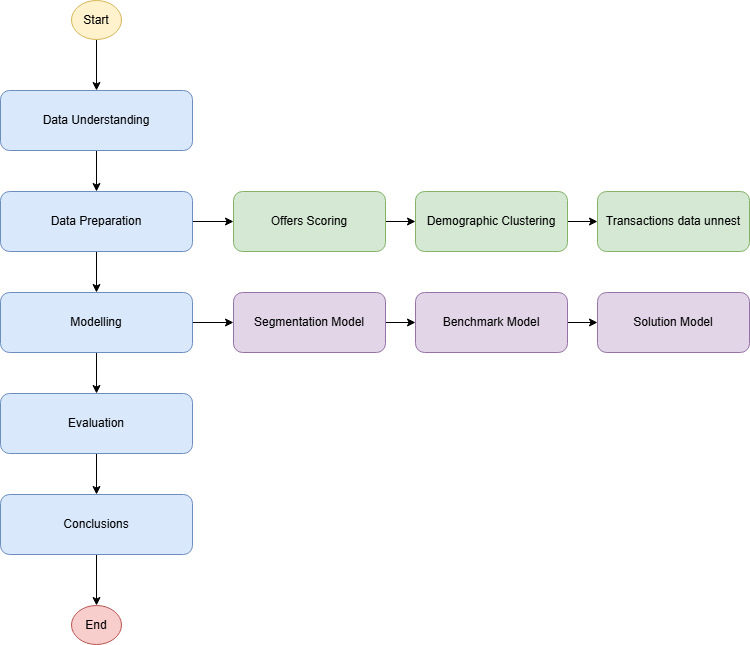

The diagram above was exported from draw.io. Its source (the exported page's mxGraphModel, read from the mxfile embedded in the PNG):
<mxGraphModel dx="1560" dy="1004" grid="0" gridSize="10" guides="1" tooltips="1" connect="1" arrows="1" fold="1" page="0" pageScale="1" pageWidth="850" pageHeight="1100" math="0" shadow="0">
  <root>
    <mxCell id="0" />
    <mxCell id="1" parent="0" />
    <mxCell id="1iY20AIrQid3Mby6hyUZ-6" value="" style="edgeStyle=orthogonalEdgeStyle;rounded=0;orthogonalLoop=1;jettySize=auto;html=1;entryX=0.5;entryY=0;entryDx=0;entryDy=0;" edge="1" parent="1" source="1iY20AIrQid3Mby6hyUZ-1" target="1iY20AIrQid3Mby6hyUZ-37">
      <mxGeometry relative="1" as="geometry">
        <mxPoint x="-36" y="72" as="targetPoint" />
      </mxGeometry>
    </mxCell>
    <mxCell id="1iY20AIrQid3Mby6hyUZ-1" value="Data Understanding" style="rounded=1;whiteSpace=wrap;html=1;fillColor=#dae8fc;strokeColor=#6c8ebf;" vertex="1" parent="1">
      <mxGeometry x="-132" y="12" width="192" height="60" as="geometry" />
    </mxCell>
    <mxCell id="1iY20AIrQid3Mby6hyUZ-8" value="" style="edgeStyle=orthogonalEdgeStyle;rounded=0;orthogonalLoop=1;jettySize=auto;html=1;" edge="1" parent="1" source="1iY20AIrQid3Mby6hyUZ-3" target="1iY20AIrQid3Mby6hyUZ-4">
      <mxGeometry relative="1" as="geometry" />
    </mxCell>
    <mxCell id="1iY20AIrQid3Mby6hyUZ-42" value="" style="edgeStyle=orthogonalEdgeStyle;rounded=0;orthogonalLoop=1;jettySize=auto;html=1;" edge="1" parent="1" source="1iY20AIrQid3Mby6hyUZ-3" target="1iY20AIrQid3Mby6hyUZ-5">
      <mxGeometry relative="1" as="geometry" />
    </mxCell>
    <mxCell id="1iY20AIrQid3Mby6hyUZ-3" value="Modelling" style="rounded=1;whiteSpace=wrap;html=1;fillColor=#dae8fc;strokeColor=#6c8ebf;" vertex="1" parent="1">
      <mxGeometry x="-132" y="214" width="192" height="60" as="geometry" />
    </mxCell>
    <mxCell id="1iY20AIrQid3Mby6hyUZ-19" value="" style="edgeStyle=orthogonalEdgeStyle;rounded=0;orthogonalLoop=1;jettySize=auto;html=1;" edge="1" parent="1" source="1iY20AIrQid3Mby6hyUZ-4" target="1iY20AIrQid3Mby6hyUZ-18">
      <mxGeometry relative="1" as="geometry" />
    </mxCell>
    <mxCell id="1iY20AIrQid3Mby6hyUZ-4" value="Evaluation" style="rounded=1;whiteSpace=wrap;html=1;fillColor=#dae8fc;strokeColor=#6c8ebf;" vertex="1" parent="1">
      <mxGeometry x="-132" y="315" width="192" height="60" as="geometry" />
    </mxCell>
    <mxCell id="1iY20AIrQid3Mby6hyUZ-43" value="" style="edgeStyle=orthogonalEdgeStyle;rounded=0;orthogonalLoop=1;jettySize=auto;html=1;" edge="1" parent="1" source="1iY20AIrQid3Mby6hyUZ-5" target="1iY20AIrQid3Mby6hyUZ-14">
      <mxGeometry relative="1" as="geometry" />
    </mxCell>
    <mxCell id="1iY20AIrQid3Mby6hyUZ-5" value="Segmentation Model" style="rounded=1;whiteSpace=wrap;html=1;fillColor=#e1d5e7;strokeColor=#9673a6;" vertex="1" parent="1">
      <mxGeometry x="101" y="214" width="152" height="60" as="geometry" />
    </mxCell>
    <mxCell id="1iY20AIrQid3Mby6hyUZ-41" value="" style="edgeStyle=orthogonalEdgeStyle;rounded=0;orthogonalLoop=1;jettySize=auto;html=1;" edge="1" parent="1" source="1iY20AIrQid3Mby6hyUZ-12" target="1iY20AIrQid3Mby6hyUZ-16">
      <mxGeometry relative="1" as="geometry" />
    </mxCell>
    <mxCell id="1iY20AIrQid3Mby6hyUZ-12" value="Demographic Clustering" style="rounded=1;whiteSpace=wrap;html=1;fillColor=#d5e8d4;strokeColor=#82b366;" vertex="1" parent="1">
      <mxGeometry x="283" y="113" width="152" height="60" as="geometry" />
    </mxCell>
    <mxCell id="1iY20AIrQid3Mby6hyUZ-40" value="" style="edgeStyle=orthogonalEdgeStyle;rounded=0;orthogonalLoop=1;jettySize=auto;html=1;" edge="1" parent="1" source="1iY20AIrQid3Mby6hyUZ-13" target="1iY20AIrQid3Mby6hyUZ-12">
      <mxGeometry relative="1" as="geometry" />
    </mxCell>
    <mxCell id="1iY20AIrQid3Mby6hyUZ-13" value="Offers Scoring" style="rounded=1;whiteSpace=wrap;html=1;fillColor=#d5e8d4;strokeColor=#82b366;" vertex="1" parent="1">
      <mxGeometry x="101" y="113" width="152" height="60" as="geometry" />
    </mxCell>
    <mxCell id="1iY20AIrQid3Mby6hyUZ-44" value="" style="edgeStyle=orthogonalEdgeStyle;rounded=0;orthogonalLoop=1;jettySize=auto;html=1;" edge="1" parent="1" source="1iY20AIrQid3Mby6hyUZ-14" target="1iY20AIrQid3Mby6hyUZ-15">
      <mxGeometry relative="1" as="geometry" />
    </mxCell>
    <mxCell id="1iY20AIrQid3Mby6hyUZ-14" value="Benchmark Model" style="rounded=1;whiteSpace=wrap;html=1;fillColor=#e1d5e7;strokeColor=#9673a6;" vertex="1" parent="1">
      <mxGeometry x="283" y="214" width="152" height="60" as="geometry" />
    </mxCell>
    <mxCell id="1iY20AIrQid3Mby6hyUZ-15" value="Solution Model" style="rounded=1;whiteSpace=wrap;html=1;fillColor=#e1d5e7;strokeColor=#9673a6;" vertex="1" parent="1">
      <mxGeometry x="465" y="214" width="152" height="60" as="geometry" />
    </mxCell>
    <mxCell id="1iY20AIrQid3Mby6hyUZ-16" value="Transactions data unnest" style="rounded=1;whiteSpace=wrap;html=1;fillColor=#d5e8d4;strokeColor=#82b366;align=center;verticalAlign=middle;fontFamily=Helvetica;fontSize=12;fontColor=default;" vertex="1" parent="1">
      <mxGeometry x="465" y="113" width="152" height="60" as="geometry" />
    </mxCell>
    <mxCell id="1iY20AIrQid3Mby6hyUZ-50" value="" style="edgeStyle=orthogonalEdgeStyle;rounded=0;orthogonalLoop=1;jettySize=auto;html=1;" edge="1" parent="1" source="1iY20AIrQid3Mby6hyUZ-18" target="1iY20AIrQid3Mby6hyUZ-49">
      <mxGeometry relative="1" as="geometry" />
    </mxCell>
    <mxCell id="1iY20AIrQid3Mby6hyUZ-18" value="Conclusions" style="rounded=1;whiteSpace=wrap;html=1;fillColor=#dae8fc;strokeColor=#6c8ebf;" vertex="1" parent="1">
      <mxGeometry x="-132" y="416" width="192" height="60" as="geometry" />
    </mxCell>
    <mxCell id="1iY20AIrQid3Mby6hyUZ-38" value="" style="edgeStyle=orthogonalEdgeStyle;rounded=0;orthogonalLoop=1;jettySize=auto;html=1;" edge="1" parent="1" source="1iY20AIrQid3Mby6hyUZ-37" target="1iY20AIrQid3Mby6hyUZ-3">
      <mxGeometry relative="1" as="geometry" />
    </mxCell>
    <mxCell id="1iY20AIrQid3Mby6hyUZ-39" value="" style="edgeStyle=orthogonalEdgeStyle;rounded=0;orthogonalLoop=1;jettySize=auto;html=1;" edge="1" parent="1" source="1iY20AIrQid3Mby6hyUZ-37" target="1iY20AIrQid3Mby6hyUZ-13">
      <mxGeometry relative="1" as="geometry" />
    </mxCell>
    <mxCell id="1iY20AIrQid3Mby6hyUZ-37" value="Data Preparation" style="rounded=1;whiteSpace=wrap;html=1;fillColor=#dae8fc;strokeColor=#6c8ebf;" vertex="1" parent="1">
      <mxGeometry x="-132" y="113" width="192" height="60" as="geometry" />
    </mxCell>
    <mxCell id="1iY20AIrQid3Mby6hyUZ-51" value="" style="edgeStyle=orthogonalEdgeStyle;rounded=0;orthogonalLoop=1;jettySize=auto;html=1;" edge="1" parent="1" source="1iY20AIrQid3Mby6hyUZ-48" target="1iY20AIrQid3Mby6hyUZ-1">
      <mxGeometry relative="1" as="geometry" />
    </mxCell>
    <mxCell id="1iY20AIrQid3Mby6hyUZ-48" value="Start" style="ellipse;whiteSpace=wrap;html=1;fillColor=#fff2cc;strokeColor=#d6b656;" vertex="1" parent="1">
      <mxGeometry x="-61" y="-78" width="50" height="39" as="geometry" />
    </mxCell>
    <mxCell id="1iY20AIrQid3Mby6hyUZ-49" value="End" style="ellipse;whiteSpace=wrap;html=1;fillColor=#f8cecc;strokeColor=#b85450;" vertex="1" parent="1">
      <mxGeometry x="-61" y="527" width="50" height="39" as="geometry" />
    </mxCell>
  </root>
</mxGraphModel>